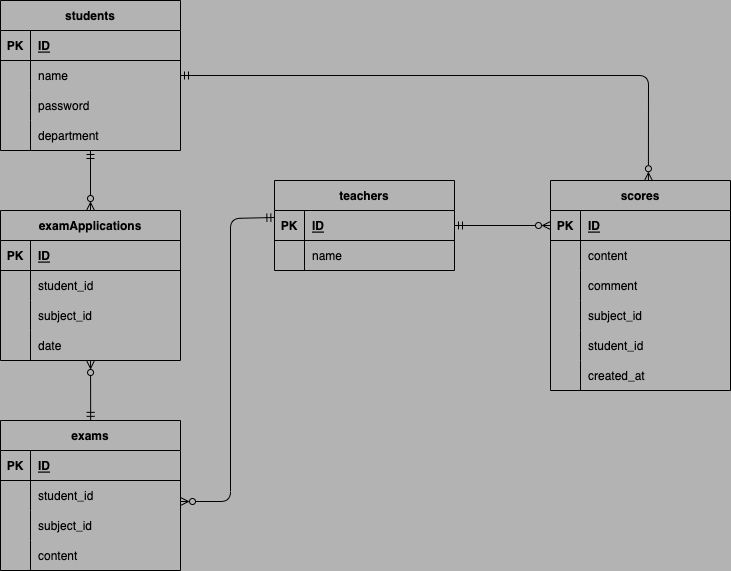

The diagram above was exported from draw.io. Its source (the exported page's mxGraphModel, read from the mxfile embedded in the PNG):
<mxGraphModel dx="842" dy="807" grid="1" gridSize="10" guides="1" tooltips="1" connect="0" arrows="1" fold="1" page="1" pageScale="1" pageWidth="827" pageHeight="1169" background="#B3B3B3" math="0" shadow="0">
  <root>
    <mxCell id="0" />
    <mxCell id="1" parent="0" />
    <mxCell id="56" value="" style="edgeStyle=none;html=1;fontColor=#000000;startArrow=ERmandOne;startFill=0;endArrow=ERzeroToMany;endFill=0;" parent="1" source="12" edge="1">
      <mxGeometry relative="1" as="geometry">
        <mxPoint x="230" y="170" as="sourcePoint" />
        <mxPoint x="140" y="290" as="targetPoint" />
      </mxGeometry>
    </mxCell>
    <mxCell id="2" value="students" style="shape=table;startSize=30;container=1;collapsible=1;childLayout=tableLayout;fixedRows=1;rowLines=0;fontStyle=1;align=center;resizeLast=1;fillColor=none;" parent="1" vertex="1">
      <mxGeometry x="50" y="80" width="180" height="150" as="geometry" />
    </mxCell>
    <mxCell id="3" value="" style="shape=partialRectangle;collapsible=0;dropTarget=0;pointerEvents=0;fillColor=none;top=0;left=0;bottom=1;right=0;points=[[0,0.5],[1,0.5]];portConstraint=eastwest;" parent="2" vertex="1">
      <mxGeometry y="30" width="180" height="30" as="geometry" />
    </mxCell>
    <mxCell id="4" value="PK" style="shape=partialRectangle;connectable=0;fillColor=none;top=0;left=0;bottom=0;right=0;fontStyle=1;overflow=hidden;" parent="3" vertex="1">
      <mxGeometry width="30" height="30" as="geometry">
        <mxRectangle width="30" height="30" as="alternateBounds" />
      </mxGeometry>
    </mxCell>
    <mxCell id="5" value="ID" style="shape=partialRectangle;connectable=0;fillColor=none;top=0;left=0;bottom=0;right=0;align=left;spacingLeft=6;fontStyle=5;overflow=hidden;" parent="3" vertex="1">
      <mxGeometry x="30" width="150" height="30" as="geometry">
        <mxRectangle width="150" height="30" as="alternateBounds" />
      </mxGeometry>
    </mxCell>
    <mxCell id="6" value="" style="shape=partialRectangle;collapsible=0;dropTarget=0;pointerEvents=0;fillColor=none;top=0;left=0;bottom=0;right=0;points=[[0,0.5],[1,0.5]];portConstraint=eastwest;" parent="2" vertex="1">
      <mxGeometry y="60" width="180" height="30" as="geometry" />
    </mxCell>
    <mxCell id="7" value="" style="shape=partialRectangle;connectable=0;fillColor=none;top=0;left=0;bottom=0;right=0;editable=1;overflow=hidden;" parent="6" vertex="1">
      <mxGeometry width="30" height="30" as="geometry">
        <mxRectangle width="30" height="30" as="alternateBounds" />
      </mxGeometry>
    </mxCell>
    <mxCell id="8" value="name" style="shape=partialRectangle;connectable=0;fillColor=none;top=0;left=0;bottom=0;right=0;align=left;spacingLeft=6;overflow=hidden;" parent="6" vertex="1">
      <mxGeometry x="30" width="150" height="30" as="geometry">
        <mxRectangle width="150" height="30" as="alternateBounds" />
      </mxGeometry>
    </mxCell>
    <mxCell id="9" value="" style="shape=partialRectangle;collapsible=0;dropTarget=0;pointerEvents=0;fillColor=none;top=0;left=0;bottom=0;right=0;points=[[0,0.5],[1,0.5]];portConstraint=eastwest;" parent="2" vertex="1">
      <mxGeometry y="90" width="180" height="30" as="geometry" />
    </mxCell>
    <mxCell id="10" value="" style="shape=partialRectangle;connectable=0;fillColor=none;top=0;left=0;bottom=0;right=0;editable=1;overflow=hidden;" parent="9" vertex="1">
      <mxGeometry width="30" height="30" as="geometry">
        <mxRectangle width="30" height="30" as="alternateBounds" />
      </mxGeometry>
    </mxCell>
    <mxCell id="11" value="password" style="shape=partialRectangle;connectable=0;fillColor=none;top=0;left=0;bottom=0;right=0;align=left;spacingLeft=6;overflow=hidden;" parent="9" vertex="1">
      <mxGeometry x="30" width="150" height="30" as="geometry">
        <mxRectangle width="150" height="30" as="alternateBounds" />
      </mxGeometry>
    </mxCell>
    <mxCell id="12" value="" style="shape=partialRectangle;collapsible=0;dropTarget=0;pointerEvents=0;fillColor=none;top=0;left=0;bottom=0;right=0;points=[[0,0.5],[1,0.5]];portConstraint=eastwest;" parent="2" vertex="1">
      <mxGeometry y="120" width="180" height="30" as="geometry" />
    </mxCell>
    <mxCell id="13" value="" style="shape=partialRectangle;connectable=0;fillColor=none;top=0;left=0;bottom=0;right=0;editable=1;overflow=hidden;" parent="12" vertex="1">
      <mxGeometry width="30" height="30" as="geometry">
        <mxRectangle width="30" height="30" as="alternateBounds" />
      </mxGeometry>
    </mxCell>
    <mxCell id="14" value="department" style="shape=partialRectangle;connectable=0;fillColor=none;top=0;left=0;bottom=0;right=0;align=left;spacingLeft=6;overflow=hidden;" parent="12" vertex="1">
      <mxGeometry x="30" width="150" height="30" as="geometry">
        <mxRectangle width="150" height="30" as="alternateBounds" />
      </mxGeometry>
    </mxCell>
    <mxCell id="165" style="edgeStyle=none;rounded=1;html=1;fontColor=#000000;startArrow=ERmandOne;startFill=0;endArrow=ERzeroToMany;endFill=0;" parent="1" source="29" edge="1">
      <mxGeometry relative="1" as="geometry">
        <mxPoint x="600" y="305" as="targetPoint" />
      </mxGeometry>
    </mxCell>
    <mxCell id="29" value="teachers" style="shape=table;startSize=30;container=1;collapsible=1;childLayout=tableLayout;fixedRows=1;rowLines=0;fontStyle=1;align=center;resizeLast=1;fillColor=none;" parent="1" vertex="1">
      <mxGeometry x="324" y="260" width="180" height="90" as="geometry" />
    </mxCell>
    <mxCell id="30" value="" style="shape=partialRectangle;collapsible=0;dropTarget=0;pointerEvents=0;fillColor=none;top=0;left=0;bottom=1;right=0;points=[[0,0.5],[1,0.5]];portConstraint=eastwest;" parent="29" vertex="1">
      <mxGeometry y="30" width="180" height="30" as="geometry" />
    </mxCell>
    <mxCell id="31" value="PK" style="shape=partialRectangle;connectable=0;fillColor=none;top=0;left=0;bottom=0;right=0;fontStyle=1;overflow=hidden;" parent="30" vertex="1">
      <mxGeometry width="30" height="30" as="geometry">
        <mxRectangle width="30" height="30" as="alternateBounds" />
      </mxGeometry>
    </mxCell>
    <mxCell id="32" value="ID" style="shape=partialRectangle;connectable=0;fillColor=none;top=0;left=0;bottom=0;right=0;align=left;spacingLeft=6;fontStyle=5;overflow=hidden;" parent="30" vertex="1">
      <mxGeometry x="30" width="150" height="30" as="geometry">
        <mxRectangle width="150" height="30" as="alternateBounds" />
      </mxGeometry>
    </mxCell>
    <mxCell id="33" value="" style="shape=partialRectangle;collapsible=0;dropTarget=0;pointerEvents=0;fillColor=none;top=0;left=0;bottom=0;right=0;points=[[0,0.5],[1,0.5]];portConstraint=eastwest;" parent="29" vertex="1">
      <mxGeometry y="60" width="180" height="30" as="geometry" />
    </mxCell>
    <mxCell id="34" value="" style="shape=partialRectangle;connectable=0;fillColor=none;top=0;left=0;bottom=0;right=0;editable=1;overflow=hidden;" parent="33" vertex="1">
      <mxGeometry width="30" height="30" as="geometry">
        <mxRectangle width="30" height="30" as="alternateBounds" />
      </mxGeometry>
    </mxCell>
    <mxCell id="35" value="name" style="shape=partialRectangle;connectable=0;fillColor=none;top=0;left=0;bottom=0;right=0;align=left;spacingLeft=6;overflow=hidden;" parent="33" vertex="1">
      <mxGeometry x="30" width="150" height="30" as="geometry">
        <mxRectangle width="150" height="30" as="alternateBounds" />
      </mxGeometry>
    </mxCell>
    <mxCell id="70" value="" style="edgeStyle=none;html=1;fontColor=#000000;startArrow=ERzeroToMany;startFill=0;endArrow=ERmandOne;endFill=0;entryX=0.501;entryY=-0.001;entryDx=0;entryDy=0;entryPerimeter=0;" parent="1" source="53" target="57" edge="1">
      <mxGeometry relative="1" as="geometry">
        <mxPoint x="220" y="410" as="sourcePoint" />
        <mxPoint x="300" y="410" as="targetPoint" />
      </mxGeometry>
    </mxCell>
    <mxCell id="43" value="examApplications" style="shape=table;startSize=30;container=1;collapsible=1;childLayout=tableLayout;fixedRows=1;rowLines=0;fontStyle=1;align=center;resizeLast=1;fillColor=none;" parent="1" vertex="1">
      <mxGeometry x="50" y="290" width="180" height="150" as="geometry" />
    </mxCell>
    <mxCell id="44" value="" style="shape=partialRectangle;collapsible=0;dropTarget=0;pointerEvents=0;fillColor=none;top=0;left=0;bottom=1;right=0;points=[[0,0.5],[1,0.5]];portConstraint=eastwest;" parent="43" vertex="1">
      <mxGeometry y="30" width="180" height="30" as="geometry" />
    </mxCell>
    <mxCell id="45" value="PK" style="shape=partialRectangle;connectable=0;fillColor=none;top=0;left=0;bottom=0;right=0;fontStyle=1;overflow=hidden;" parent="44" vertex="1">
      <mxGeometry width="30" height="30" as="geometry">
        <mxRectangle width="30" height="30" as="alternateBounds" />
      </mxGeometry>
    </mxCell>
    <mxCell id="46" value="ID" style="shape=partialRectangle;connectable=0;fillColor=none;top=0;left=0;bottom=0;right=0;align=left;spacingLeft=6;fontStyle=5;overflow=hidden;" parent="44" vertex="1">
      <mxGeometry x="30" width="150" height="30" as="geometry">
        <mxRectangle width="150" height="30" as="alternateBounds" />
      </mxGeometry>
    </mxCell>
    <mxCell id="47" value="" style="shape=partialRectangle;collapsible=0;dropTarget=0;pointerEvents=0;fillColor=none;top=0;left=0;bottom=0;right=0;points=[[0,0.5],[1,0.5]];portConstraint=eastwest;" parent="43" vertex="1">
      <mxGeometry y="60" width="180" height="30" as="geometry" />
    </mxCell>
    <mxCell id="48" value="" style="shape=partialRectangle;connectable=0;fillColor=none;top=0;left=0;bottom=0;right=0;editable=1;overflow=hidden;" parent="47" vertex="1">
      <mxGeometry width="30" height="30" as="geometry">
        <mxRectangle width="30" height="30" as="alternateBounds" />
      </mxGeometry>
    </mxCell>
    <mxCell id="49" value="student_id" style="shape=partialRectangle;connectable=0;fillColor=none;top=0;left=0;bottom=0;right=0;align=left;spacingLeft=6;overflow=hidden;" parent="47" vertex="1">
      <mxGeometry x="30" width="150" height="30" as="geometry">
        <mxRectangle width="150" height="30" as="alternateBounds" />
      </mxGeometry>
    </mxCell>
    <mxCell id="50" value="" style="shape=partialRectangle;collapsible=0;dropTarget=0;pointerEvents=0;fillColor=none;top=0;left=0;bottom=0;right=0;points=[[0,0.5],[1,0.5]];portConstraint=eastwest;" parent="43" vertex="1">
      <mxGeometry y="90" width="180" height="30" as="geometry" />
    </mxCell>
    <mxCell id="51" value="" style="shape=partialRectangle;connectable=0;fillColor=none;top=0;left=0;bottom=0;right=0;editable=1;overflow=hidden;" parent="50" vertex="1">
      <mxGeometry width="30" height="30" as="geometry">
        <mxRectangle width="30" height="30" as="alternateBounds" />
      </mxGeometry>
    </mxCell>
    <mxCell id="52" value="subject_id" style="shape=partialRectangle;connectable=0;fillColor=none;top=0;left=0;bottom=0;right=0;align=left;spacingLeft=6;overflow=hidden;" parent="50" vertex="1">
      <mxGeometry x="30" width="150" height="30" as="geometry">
        <mxRectangle width="150" height="30" as="alternateBounds" />
      </mxGeometry>
    </mxCell>
    <mxCell id="53" value="" style="shape=partialRectangle;collapsible=0;dropTarget=0;pointerEvents=0;fillColor=none;top=0;left=0;bottom=0;right=0;points=[[0,0.5],[1,0.5]];portConstraint=eastwest;" parent="43" vertex="1">
      <mxGeometry y="120" width="180" height="30" as="geometry" />
    </mxCell>
    <mxCell id="54" value="" style="shape=partialRectangle;connectable=0;fillColor=none;top=0;left=0;bottom=0;right=0;editable=1;overflow=hidden;" parent="53" vertex="1">
      <mxGeometry width="30" height="30" as="geometry">
        <mxRectangle width="30" height="30" as="alternateBounds" />
      </mxGeometry>
    </mxCell>
    <mxCell id="55" value="date" style="shape=partialRectangle;connectable=0;fillColor=none;top=0;left=0;bottom=0;right=0;align=left;spacingLeft=6;overflow=hidden;" parent="53" vertex="1">
      <mxGeometry x="30" width="150" height="30" as="geometry">
        <mxRectangle width="150" height="30" as="alternateBounds" />
      </mxGeometry>
    </mxCell>
    <mxCell id="57" value="exams" style="shape=table;startSize=30;container=1;collapsible=1;childLayout=tableLayout;fixedRows=1;rowLines=0;fontStyle=1;align=center;resizeLast=1;fillColor=none;" parent="1" vertex="1">
      <mxGeometry x="50" y="500" width="180" height="150" as="geometry" />
    </mxCell>
    <mxCell id="58" value="" style="shape=partialRectangle;collapsible=0;dropTarget=0;pointerEvents=0;fillColor=none;top=0;left=0;bottom=1;right=0;points=[[0,0.5],[1,0.5]];portConstraint=eastwest;" parent="57" vertex="1">
      <mxGeometry y="30" width="180" height="30" as="geometry" />
    </mxCell>
    <mxCell id="59" value="PK" style="shape=partialRectangle;connectable=0;fillColor=none;top=0;left=0;bottom=0;right=0;fontStyle=1;overflow=hidden;" parent="58" vertex="1">
      <mxGeometry width="30" height="30" as="geometry">
        <mxRectangle width="30" height="30" as="alternateBounds" />
      </mxGeometry>
    </mxCell>
    <mxCell id="60" value="ID" style="shape=partialRectangle;connectable=0;fillColor=none;top=0;left=0;bottom=0;right=0;align=left;spacingLeft=6;fontStyle=5;overflow=hidden;" parent="58" vertex="1">
      <mxGeometry x="30" width="150" height="30" as="geometry">
        <mxRectangle width="150" height="30" as="alternateBounds" />
      </mxGeometry>
    </mxCell>
    <mxCell id="61" value="" style="shape=partialRectangle;collapsible=0;dropTarget=0;pointerEvents=0;fillColor=none;top=0;left=0;bottom=0;right=0;points=[[0,0.5],[1,0.5]];portConstraint=eastwest;" parent="57" vertex="1">
      <mxGeometry y="60" width="180" height="30" as="geometry" />
    </mxCell>
    <mxCell id="62" value="" style="shape=partialRectangle;connectable=0;fillColor=none;top=0;left=0;bottom=0;right=0;editable=1;overflow=hidden;" parent="61" vertex="1">
      <mxGeometry width="30" height="30" as="geometry">
        <mxRectangle width="30" height="30" as="alternateBounds" />
      </mxGeometry>
    </mxCell>
    <mxCell id="63" value="student_id" style="shape=partialRectangle;connectable=0;fillColor=none;top=0;left=0;bottom=0;right=0;align=left;spacingLeft=6;overflow=hidden;" parent="61" vertex="1">
      <mxGeometry x="30" width="150" height="30" as="geometry">
        <mxRectangle width="150" height="30" as="alternateBounds" />
      </mxGeometry>
    </mxCell>
    <mxCell id="64" value="" style="shape=partialRectangle;collapsible=0;dropTarget=0;pointerEvents=0;fillColor=none;top=0;left=0;bottom=0;right=0;points=[[0,0.5],[1,0.5]];portConstraint=eastwest;" parent="57" vertex="1">
      <mxGeometry y="90" width="180" height="30" as="geometry" />
    </mxCell>
    <mxCell id="65" value="" style="shape=partialRectangle;connectable=0;fillColor=none;top=0;left=0;bottom=0;right=0;editable=1;overflow=hidden;" parent="64" vertex="1">
      <mxGeometry width="30" height="30" as="geometry">
        <mxRectangle width="30" height="30" as="alternateBounds" />
      </mxGeometry>
    </mxCell>
    <mxCell id="66" value="subject_id" style="shape=partialRectangle;connectable=0;fillColor=none;top=0;left=0;bottom=0;right=0;align=left;spacingLeft=6;overflow=hidden;" parent="64" vertex="1">
      <mxGeometry x="30" width="150" height="30" as="geometry">
        <mxRectangle width="150" height="30" as="alternateBounds" />
      </mxGeometry>
    </mxCell>
    <mxCell id="67" value="" style="shape=partialRectangle;collapsible=0;dropTarget=0;pointerEvents=0;fillColor=none;top=0;left=0;bottom=0;right=0;points=[[0,0.5],[1,0.5]];portConstraint=eastwest;" parent="57" vertex="1">
      <mxGeometry y="120" width="180" height="30" as="geometry" />
    </mxCell>
    <mxCell id="68" value="" style="shape=partialRectangle;connectable=0;fillColor=none;top=0;left=0;bottom=0;right=0;editable=1;overflow=hidden;" parent="67" vertex="1">
      <mxGeometry width="30" height="30" as="geometry">
        <mxRectangle width="30" height="30" as="alternateBounds" />
      </mxGeometry>
    </mxCell>
    <mxCell id="69" value="content" style="shape=partialRectangle;connectable=0;fillColor=none;top=0;left=0;bottom=0;right=0;align=left;spacingLeft=6;overflow=hidden;" parent="67" vertex="1">
      <mxGeometry x="30" width="150" height="30" as="geometry">
        <mxRectangle width="150" height="30" as="alternateBounds" />
      </mxGeometry>
    </mxCell>
    <mxCell id="71" value="scores" style="shape=table;startSize=30;container=1;collapsible=1;childLayout=tableLayout;fixedRows=1;rowLines=0;fontStyle=1;align=center;resizeLast=1;fillColor=none;" parent="1" vertex="1">
      <mxGeometry x="600" y="260" width="180" height="210" as="geometry" />
    </mxCell>
    <mxCell id="72" value="" style="shape=partialRectangle;collapsible=0;dropTarget=0;pointerEvents=0;fillColor=none;top=0;left=0;bottom=1;right=0;points=[[0,0.5],[1,0.5]];portConstraint=eastwest;" parent="71" vertex="1">
      <mxGeometry y="30" width="180" height="30" as="geometry" />
    </mxCell>
    <mxCell id="73" value="PK" style="shape=partialRectangle;connectable=0;fillColor=none;top=0;left=0;bottom=0;right=0;fontStyle=1;overflow=hidden;" parent="72" vertex="1">
      <mxGeometry width="30" height="30" as="geometry">
        <mxRectangle width="30" height="30" as="alternateBounds" />
      </mxGeometry>
    </mxCell>
    <mxCell id="74" value="ID" style="shape=partialRectangle;connectable=0;fillColor=none;top=0;left=0;bottom=0;right=0;align=left;spacingLeft=6;fontStyle=5;overflow=hidden;" parent="72" vertex="1">
      <mxGeometry x="30" width="150" height="30" as="geometry">
        <mxRectangle width="150" height="30" as="alternateBounds" />
      </mxGeometry>
    </mxCell>
    <mxCell id="149" value="" style="shape=partialRectangle;collapsible=0;dropTarget=0;pointerEvents=0;fillColor=none;top=0;left=0;bottom=0;right=0;points=[[0,0.5],[1,0.5]];portConstraint=eastwest;" parent="71" vertex="1">
      <mxGeometry y="60" width="180" height="30" as="geometry" />
    </mxCell>
    <mxCell id="150" value="" style="shape=partialRectangle;connectable=0;fillColor=none;top=0;left=0;bottom=0;right=0;editable=1;overflow=hidden;" parent="149" vertex="1">
      <mxGeometry width="30" height="30" as="geometry">
        <mxRectangle width="30" height="30" as="alternateBounds" />
      </mxGeometry>
    </mxCell>
    <mxCell id="151" value="content" style="shape=partialRectangle;connectable=0;fillColor=none;top=0;left=0;bottom=0;right=0;align=left;spacingLeft=6;overflow=hidden;" parent="149" vertex="1">
      <mxGeometry x="30" width="150" height="30" as="geometry">
        <mxRectangle width="150" height="30" as="alternateBounds" />
      </mxGeometry>
    </mxCell>
    <mxCell id="169" value="" style="shape=partialRectangle;collapsible=0;dropTarget=0;pointerEvents=0;fillColor=none;top=0;left=0;bottom=0;right=0;points=[[0,0.5],[1,0.5]];portConstraint=eastwest;" vertex="1" parent="71">
      <mxGeometry y="90" width="180" height="30" as="geometry" />
    </mxCell>
    <mxCell id="170" value="" style="shape=partialRectangle;connectable=0;fillColor=none;top=0;left=0;bottom=0;right=0;editable=1;overflow=hidden;" vertex="1" parent="169">
      <mxGeometry width="30" height="30" as="geometry">
        <mxRectangle width="30" height="30" as="alternateBounds" />
      </mxGeometry>
    </mxCell>
    <mxCell id="171" value="comment" style="shape=partialRectangle;connectable=0;fillColor=none;top=0;left=0;bottom=0;right=0;align=left;spacingLeft=6;overflow=hidden;" vertex="1" parent="169">
      <mxGeometry x="30" width="150" height="30" as="geometry">
        <mxRectangle width="150" height="30" as="alternateBounds" />
      </mxGeometry>
    </mxCell>
    <mxCell id="146" value="" style="shape=partialRectangle;collapsible=0;dropTarget=0;pointerEvents=0;fillColor=none;top=0;left=0;bottom=0;right=0;points=[[0,0.5],[1,0.5]];portConstraint=eastwest;" parent="71" vertex="1">
      <mxGeometry y="120" width="180" height="30" as="geometry" />
    </mxCell>
    <mxCell id="147" value="" style="shape=partialRectangle;connectable=0;fillColor=none;top=0;left=0;bottom=0;right=0;editable=1;overflow=hidden;" parent="146" vertex="1">
      <mxGeometry width="30" height="30" as="geometry">
        <mxRectangle width="30" height="30" as="alternateBounds" />
      </mxGeometry>
    </mxCell>
    <mxCell id="148" value="subject_id" style="shape=partialRectangle;connectable=0;fillColor=none;top=0;left=0;bottom=0;right=0;align=left;spacingLeft=6;overflow=hidden;" parent="146" vertex="1">
      <mxGeometry x="30" width="150" height="30" as="geometry">
        <mxRectangle width="150" height="30" as="alternateBounds" />
      </mxGeometry>
    </mxCell>
    <mxCell id="75" value="" style="shape=partialRectangle;collapsible=0;dropTarget=0;pointerEvents=0;fillColor=none;top=0;left=0;bottom=0;right=0;points=[[0,0.5],[1,0.5]];portConstraint=eastwest;" parent="71" vertex="1">
      <mxGeometry y="150" width="180" height="30" as="geometry" />
    </mxCell>
    <mxCell id="76" value="" style="shape=partialRectangle;connectable=0;fillColor=none;top=0;left=0;bottom=0;right=0;editable=1;overflow=hidden;" parent="75" vertex="1">
      <mxGeometry width="30" height="30" as="geometry">
        <mxRectangle width="30" height="30" as="alternateBounds" />
      </mxGeometry>
    </mxCell>
    <mxCell id="77" value="student_id" style="shape=partialRectangle;connectable=0;fillColor=none;top=0;left=0;bottom=0;right=0;align=left;spacingLeft=6;overflow=hidden;" parent="75" vertex="1">
      <mxGeometry x="30" width="150" height="30" as="geometry">
        <mxRectangle width="150" height="30" as="alternateBounds" />
      </mxGeometry>
    </mxCell>
    <mxCell id="152" value="" style="shape=partialRectangle;collapsible=0;dropTarget=0;pointerEvents=0;fillColor=none;top=0;left=0;bottom=0;right=0;points=[[0,0.5],[1,0.5]];portConstraint=eastwest;" parent="71" vertex="1">
      <mxGeometry y="180" width="180" height="30" as="geometry" />
    </mxCell>
    <mxCell id="153" value="" style="shape=partialRectangle;connectable=0;fillColor=none;top=0;left=0;bottom=0;right=0;editable=1;overflow=hidden;" parent="152" vertex="1">
      <mxGeometry width="30" height="30" as="geometry">
        <mxRectangle width="30" height="30" as="alternateBounds" />
      </mxGeometry>
    </mxCell>
    <mxCell id="154" value="created_at" style="shape=partialRectangle;connectable=0;fillColor=none;top=0;left=0;bottom=0;right=0;align=left;spacingLeft=6;overflow=hidden;" parent="152" vertex="1">
      <mxGeometry x="30" width="150" height="30" as="geometry">
        <mxRectangle width="150" height="30" as="alternateBounds" />
      </mxGeometry>
    </mxCell>
    <mxCell id="167" style="edgeStyle=none;rounded=1;html=1;fontColor=#000000;startArrow=ERzeroToMany;startFill=0;endArrow=ERmandOne;endFill=0;entryX=0.002;entryY=0.233;entryDx=0;entryDy=0;entryPerimeter=0;" parent="1" target="30" edge="1">
      <mxGeometry relative="1" as="geometry">
        <mxPoint x="230" y="581" as="sourcePoint" />
        <mxPoint x="320" y="298" as="targetPoint" />
        <Array as="points">
          <mxPoint x="280" y="581" />
          <mxPoint x="280" y="298" />
        </Array>
      </mxGeometry>
    </mxCell>
    <mxCell id="168" style="edgeStyle=none;rounded=1;html=1;entryX=0.544;entryY=0.001;entryDx=0;entryDy=0;entryPerimeter=0;fontColor=#000000;startArrow=ERmandOne;startFill=0;endArrow=ERzeroToMany;endFill=0;" parent="1" source="6" target="71" edge="1">
      <mxGeometry relative="1" as="geometry">
        <Array as="points">
          <mxPoint x="698" y="155" />
        </Array>
      </mxGeometry>
    </mxCell>
  </root>
</mxGraphModel>